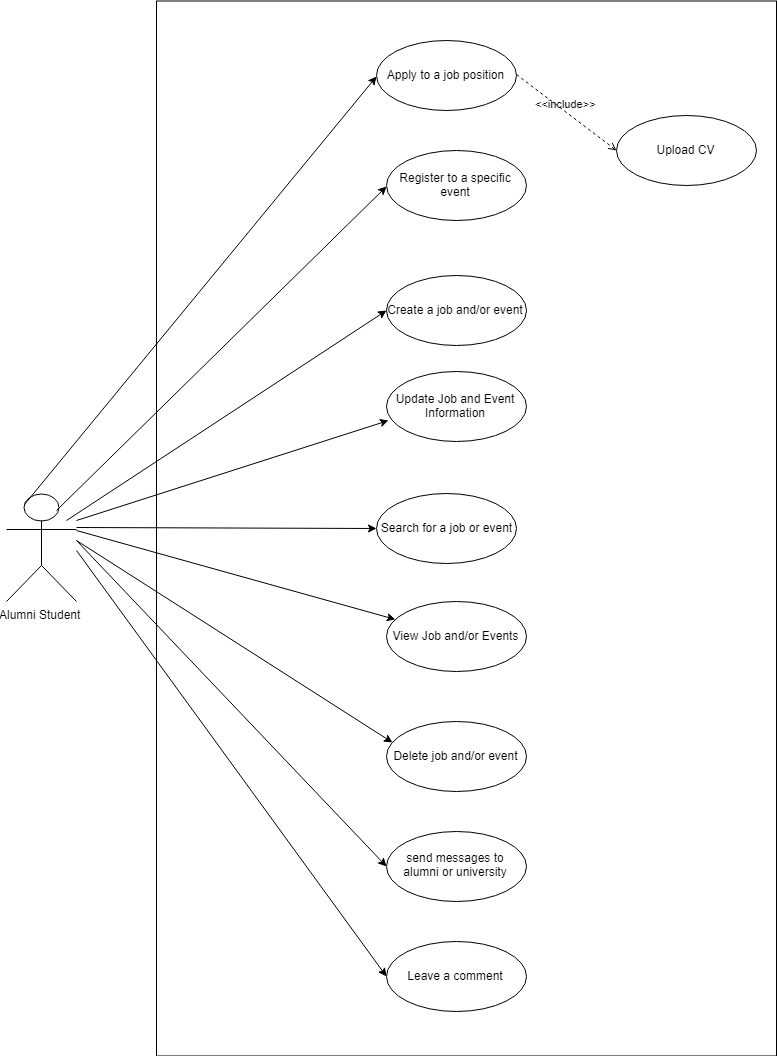

The diagram above was exported from draw.io. Its source (the exported page's mxGraphModel, read from the mxfile embedded in the PNG):
<mxGraphModel dx="2500" dy="1100" grid="1" gridSize="10" guides="1" tooltips="1" connect="1" arrows="1" fold="1" page="1" pageScale="1" pageWidth="850" pageHeight="1100" math="0" shadow="0">
  <root>
    <mxCell id="0" />
    <mxCell id="1" parent="0" />
    <mxCell id="x2gTU8lQvD-99Ql5pWQN-3" value="" style="whiteSpace=wrap;html=1;" vertex="1" parent="1">
      <mxGeometry x="200" y="40.5" width="620" height="1055" as="geometry" />
    </mxCell>
    <mxCell id="x2gTU8lQvD-99Ql5pWQN-1" value="Alumni Student" style="shape=umlActor;verticalLabelPosition=bottom;labelBackgroundColor=#ffffff;verticalAlign=top;html=1;" vertex="1" parent="1">
      <mxGeometry x="50" y="533" width="70" height="108" as="geometry" />
    </mxCell>
    <mxCell id="x2gTU8lQvD-99Ql5pWQN-2" value="Apply to a job position" style="ellipse;whiteSpace=wrap;html=1;" vertex="1" parent="1">
      <mxGeometry x="420" y="80" width="140" height="70" as="geometry" />
    </mxCell>
    <mxCell id="x2gTU8lQvD-99Ql5pWQN-4" value="Register to a specific event" style="ellipse;whiteSpace=wrap;html=1;" vertex="1" parent="1">
      <mxGeometry x="430" y="190" width="140" height="70" as="geometry" />
    </mxCell>
    <mxCell id="x2gTU8lQvD-99Ql5pWQN-13" value="Create a job and/or event" style="ellipse;whiteSpace=wrap;html=1;" vertex="1" parent="1">
      <mxGeometry x="430" y="315" width="140" height="70" as="geometry" />
    </mxCell>
    <mxCell id="x2gTU8lQvD-99Ql5pWQN-14" value="Update Job and Event Information" style="ellipse;whiteSpace=wrap;html=1;" vertex="1" parent="1">
      <mxGeometry x="430" y="411" width="140" height="70" as="geometry" />
    </mxCell>
    <mxCell id="x2gTU8lQvD-99Ql5pWQN-15" value="Search for a job or event" style="ellipse;whiteSpace=wrap;html=1;" vertex="1" parent="1">
      <mxGeometry x="420" y="533" width="140" height="70" as="geometry" />
    </mxCell>
    <mxCell id="x2gTU8lQvD-99Ql5pWQN-16" value="View Job and/or Events" style="ellipse;whiteSpace=wrap;html=1;" vertex="1" parent="1">
      <mxGeometry x="430" y="641" width="140" height="70" as="geometry" />
    </mxCell>
    <mxCell id="x2gTU8lQvD-99Ql5pWQN-17" value="Delete job and/or event" style="ellipse;whiteSpace=wrap;html=1;" vertex="1" parent="1">
      <mxGeometry x="430" y="760.5" width="140" height="70" as="geometry" />
    </mxCell>
    <mxCell id="x2gTU8lQvD-99Ql5pWQN-18" value="send messages to alumni or university" style="ellipse;whiteSpace=wrap;html=1;" vertex="1" parent="1">
      <mxGeometry x="430" y="870.5" width="140" height="70" as="geometry" />
    </mxCell>
    <mxCell id="x2gTU8lQvD-99Ql5pWQN-19" value="Leave a comment" style="ellipse;whiteSpace=wrap;html=1;" vertex="1" parent="1">
      <mxGeometry x="430" y="980.5" width="140" height="70" as="geometry" />
    </mxCell>
    <mxCell id="x2gTU8lQvD-99Ql5pWQN-37" value="" style="endArrow=classic;html=1;entryX=0.014;entryY=0.702;entryDx=0;entryDy=0;entryPerimeter=0;" edge="1" parent="1" target="x2gTU8lQvD-99Ql5pWQN-14">
      <mxGeometry width="50" height="50" relative="1" as="geometry">
        <mxPoint x="120" y="560" as="sourcePoint" />
        <mxPoint x="420.33333333333326" y="275.66666666666663" as="targetPoint" />
      </mxGeometry>
    </mxCell>
    <mxCell id="x2gTU8lQvD-99Ql5pWQN-45" value="" style="endArrow=classic;html=1;entryX=0.04;entryY=0.314;entryDx=0;entryDy=0;entryPerimeter=0;" edge="1" parent="1" target="x2gTU8lQvD-99Ql5pWQN-17">
      <mxGeometry width="50" height="50" relative="1" as="geometry">
        <mxPoint x="120" y="580" as="sourcePoint" />
        <mxPoint x="430" y="710" as="targetPoint" />
      </mxGeometry>
    </mxCell>
    <mxCell id="x2gTU8lQvD-99Ql5pWQN-48" value="" style="endArrow=classic;html=1;entryX=0;entryY=0.5;entryDx=0;entryDy=0;" edge="1" parent="1" target="x2gTU8lQvD-99Ql5pWQN-15">
      <mxGeometry width="50" height="50" relative="1" as="geometry">
        <mxPoint x="120" y="567" as="sourcePoint" />
        <mxPoint x="421.66666666666674" y="379.66666666666674" as="targetPoint" />
      </mxGeometry>
    </mxCell>
    <mxCell id="x2gTU8lQvD-99Ql5pWQN-49" value="" style="endArrow=classic;html=1;" edge="1" parent="1" target="x2gTU8lQvD-99Ql5pWQN-16">
      <mxGeometry width="50" height="50" relative="1" as="geometry">
        <mxPoint x="120" y="570" as="sourcePoint" />
        <mxPoint x="440.33333333333326" y="485" as="targetPoint" />
      </mxGeometry>
    </mxCell>
    <mxCell id="x2gTU8lQvD-99Ql5pWQN-51" value="" style="endArrow=classic;html=1;entryX=0;entryY=0.5;entryDx=0;entryDy=0;" edge="1" parent="1" target="x2gTU8lQvD-99Ql5pWQN-18">
      <mxGeometry width="50" height="50" relative="1" as="geometry">
        <mxPoint x="120" y="580" as="sourcePoint" />
        <mxPoint x="440" y="720" as="targetPoint" />
      </mxGeometry>
    </mxCell>
    <mxCell id="x2gTU8lQvD-99Ql5pWQN-52" value="" style="endArrow=classic;html=1;entryX=0;entryY=0.5;entryDx=0;entryDy=0;" edge="1" parent="1" target="x2gTU8lQvD-99Ql5pWQN-19">
      <mxGeometry width="50" height="50" relative="1" as="geometry">
        <mxPoint x="120" y="590" as="sourcePoint" />
        <mxPoint x="406" y="870" as="targetPoint" />
      </mxGeometry>
    </mxCell>
    <mxCell id="x2gTU8lQvD-99Ql5pWQN-56" value="" style="endArrow=classic;html=1;entryX=0;entryY=0.5;entryDx=0;entryDy=0;exitX=0.25;exitY=0.1;exitDx=0;exitDy=0;exitPerimeter=0;" edge="1" parent="1" source="x2gTU8lQvD-99Ql5pWQN-1" target="x2gTU8lQvD-99Ql5pWQN-2">
      <mxGeometry width="50" height="50" relative="1" as="geometry">
        <mxPoint x="124" y="-345" as="sourcePoint" />
        <mxPoint x="420" y="65" as="targetPoint" />
      </mxGeometry>
    </mxCell>
    <mxCell id="x2gTU8lQvD-99Ql5pWQN-57" value="" style="endArrow=classic;html=1;exitX=0.25;exitY=0.1;exitDx=0;exitDy=0;exitPerimeter=0;entryX=0;entryY=0.5;entryDx=0;entryDy=0;" edge="1" parent="1" target="x2gTU8lQvD-99Ql5pWQN-4">
      <mxGeometry width="50" height="50" relative="1" as="geometry">
        <mxPoint x="100" y="550" as="sourcePoint" />
        <mxPoint x="430" y="75" as="targetPoint" />
      </mxGeometry>
    </mxCell>
    <mxCell id="x2gTU8lQvD-99Ql5pWQN-58" value="Upload CV" style="ellipse;whiteSpace=wrap;html=1;" vertex="1" parent="1">
      <mxGeometry x="660" y="155" width="140" height="70" as="geometry" />
    </mxCell>
    <mxCell id="x2gTU8lQvD-99Ql5pWQN-59" value="&amp;lt;&amp;lt;include&amp;gt;&amp;gt;" style="edgeStyle=none;html=1;endArrow=open;verticalAlign=bottom;dashed=1;labelBackgroundColor=none;entryX=0;entryY=0.5;entryDx=0;entryDy=0;" edge="1" parent="1" target="x2gTU8lQvD-99Ql5pWQN-58">
      <mxGeometry width="160" relative="1" as="geometry">
        <mxPoint x="560" y="114" as="sourcePoint" />
        <mxPoint x="720" y="114" as="targetPoint" />
      </mxGeometry>
    </mxCell>
    <mxCell id="x2gTU8lQvD-99Ql5pWQN-60" value="" style="endArrow=classic;html=1;entryX=0;entryY=0.5;entryDx=0;entryDy=0;" edge="1" parent="1" target="x2gTU8lQvD-99Ql5pWQN-13">
      <mxGeometry width="50" height="50" relative="1" as="geometry">
        <mxPoint x="110" y="560" as="sourcePoint" />
        <mxPoint x="442" y="470" as="targetPoint" />
      </mxGeometry>
    </mxCell>
  </root>
</mxGraphModel>